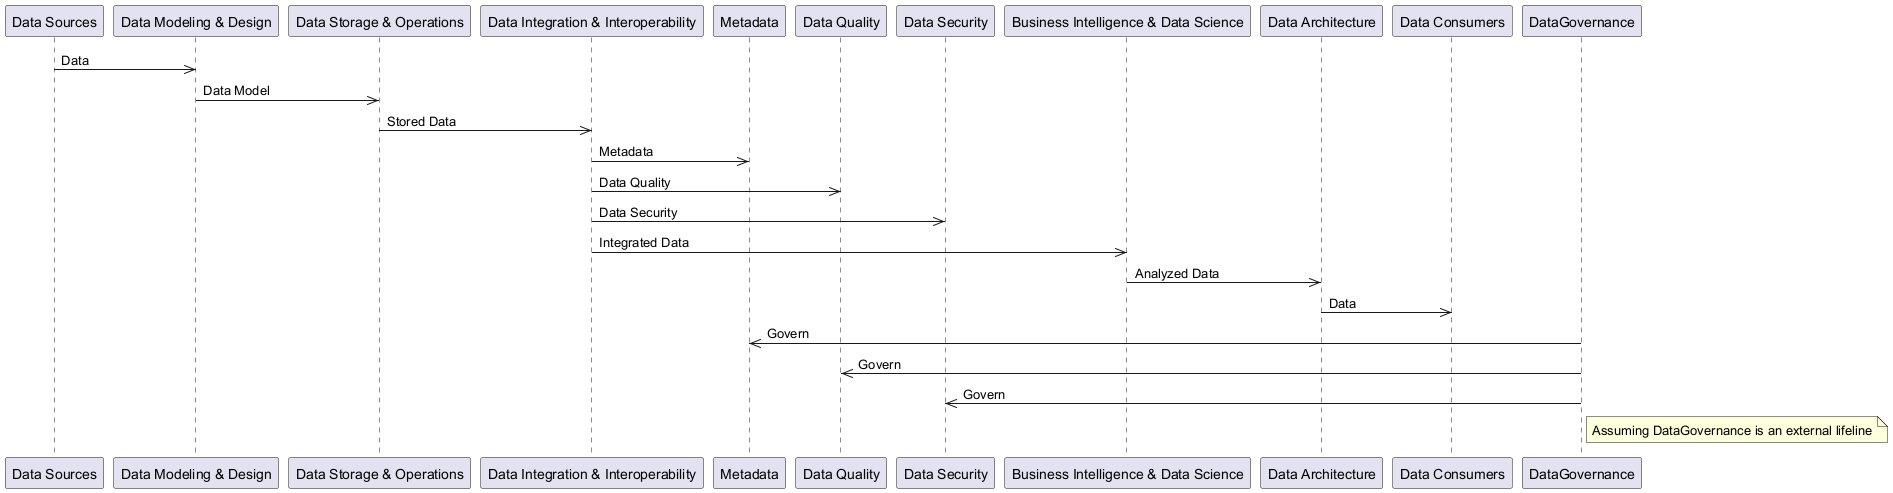

The diagram above was rendered by PlantUML. Its source (embedded in the PNG):
@startuml
participant DataSources as "Data Sources"
participant DataModelingDesign as "Data Modeling & Design"
participant DataStorageOperations as "Data Storage & Operations"
participant DataIntegrationInteroperability as "Data Integration & Interoperability"
participant Metadata as "Metadata"
participant DataQuality as "Data Quality"
participant DataSecurity as "Data Security"
participant BusinessIntelligenceDataScience as "Business Intelligence & Data Science"
participant DataArchitecture as "Data Architecture"
participant DataConsumers as "Data Consumers"

DataSources ->> DataModelingDesign : Data
DataModelingDesign ->> DataStorageOperations : Data Model
DataStorageOperations ->> DataIntegrationInteroperability : Stored Data
DataIntegrationInteroperability ->> Metadata : Metadata
DataIntegrationInteroperability ->> DataQuality : Data Quality
DataIntegrationInteroperability ->> DataSecurity : Data Security
DataIntegrationInteroperability ->> BusinessIntelligenceDataScience : Integrated Data
BusinessIntelligenceDataScience ->> DataArchitecture : Analyzed Data
DataArchitecture ->> DataConsumers : Data

DataGovernance ->> Metadata : Govern
DataGovernance ->> DataQuality : Govern
DataGovernance ->> DataSecurity : Govern

note right of DataGovernance: Assuming DataGovernance is an external lifeline
@enduml